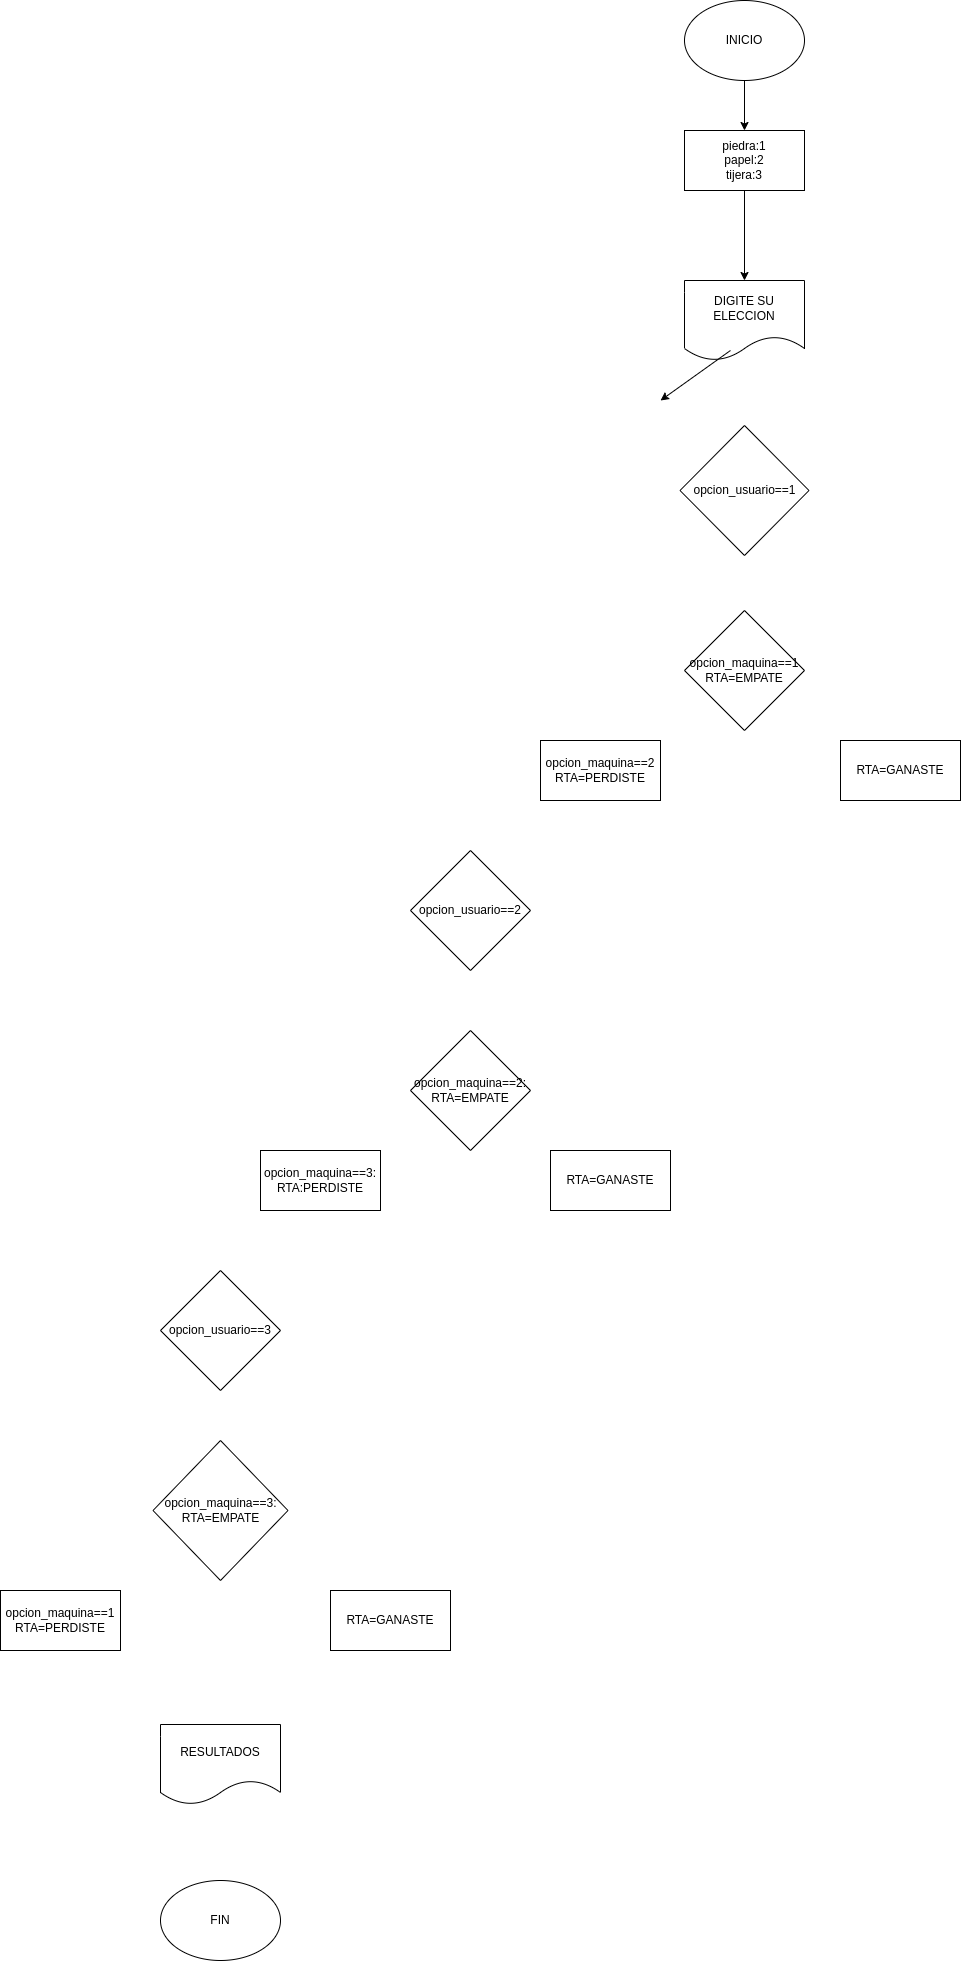

The diagram above was exported from draw.io. Its source (the exported page's mxGraphModel, read from the mxfile embedded in the PNG):
<mxGraphModel dx="1699" dy="537" grid="1" gridSize="10" guides="1" tooltips="1" connect="1" arrows="1" fold="1" page="1" pageScale="1" pageWidth="827" pageHeight="1169" math="0" shadow="0">
  <root>
    <mxCell id="0" />
    <mxCell id="1" parent="0" />
    <mxCell id="f2Fvqe4HPAwx6iECzLus-21" style="edgeStyle=none;html=1;exitX=0.5;exitY=1;exitDx=0;exitDy=0;entryX=0.5;entryY=0;entryDx=0;entryDy=0;" parent="1" source="2" target="3" edge="1">
      <mxGeometry relative="1" as="geometry" />
    </mxCell>
    <mxCell id="2" value="INICIO" style="ellipse;whiteSpace=wrap;html=1;" parent="1" vertex="1">
      <mxGeometry x="354" y="30" width="120" height="80" as="geometry" />
    </mxCell>
    <mxCell id="f2Fvqe4HPAwx6iECzLus-22" style="edgeStyle=none;html=1;exitX=0.5;exitY=1;exitDx=0;exitDy=0;entryX=0.5;entryY=0;entryDx=0;entryDy=0;" parent="1" source="3" target="4" edge="1">
      <mxGeometry relative="1" as="geometry" />
    </mxCell>
    <mxCell id="3" value="piedra:1&lt;br&gt;papel:2&lt;br&gt;tijera:3&lt;br&gt;" style="rounded=0;whiteSpace=wrap;html=1;" parent="1" vertex="1">
      <mxGeometry x="354" y="160" width="120" height="60" as="geometry" />
    </mxCell>
    <mxCell id="4" value="DIGITE SU ELECCION" style="shape=document;whiteSpace=wrap;html=1;boundedLbl=1;" parent="1" vertex="1">
      <mxGeometry x="354" y="310" width="120" height="80" as="geometry" />
    </mxCell>
    <mxCell id="f2Fvqe4HPAwx6iECzLus-23" style="edgeStyle=none;html=1;exitX=0.383;exitY=0.875;exitDx=0;exitDy=0;exitPerimeter=0;" parent="1" source="4" edge="1">
      <mxGeometry relative="1" as="geometry">
        <mxPoint x="330" y="430" as="targetPoint" />
      </mxGeometry>
    </mxCell>
    <mxCell id="6" value="opcion_usuario==1" style="rhombus;whiteSpace=wrap;html=1;" parent="1" vertex="1">
      <mxGeometry x="349.5" y="455" width="129" height="130" as="geometry" />
    </mxCell>
    <mxCell id="9" value="opcion_maquina==1&lt;br&gt;RTA=EMPATE" style="rhombus;whiteSpace=wrap;html=1;" parent="1" vertex="1">
      <mxGeometry x="354" y="640" width="120" height="120" as="geometry" />
    </mxCell>
    <mxCell id="10" value="opcion_maquina==2&lt;br&gt;RTA=PERDISTE" style="rounded=0;whiteSpace=wrap;html=1;" parent="1" vertex="1">
      <mxGeometry x="210" y="770" width="120" height="60" as="geometry" />
    </mxCell>
    <mxCell id="11" value="RTA=GANASTE" style="rounded=0;whiteSpace=wrap;html=1;" parent="1" vertex="1">
      <mxGeometry x="510" y="770" width="120" height="60" as="geometry" />
    </mxCell>
    <mxCell id="12" value="opcion_usuario==2" style="rhombus;whiteSpace=wrap;html=1;" parent="1" vertex="1">
      <mxGeometry x="80" y="880" width="120" height="120" as="geometry" />
    </mxCell>
    <mxCell id="13" value="opcion_maquina==2:&lt;br&gt;RTA=EMPATE" style="rhombus;whiteSpace=wrap;html=1;" parent="1" vertex="1">
      <mxGeometry x="80" y="1060" width="120" height="120" as="geometry" />
    </mxCell>
    <mxCell id="14" value="opcion_maquina==3:&lt;br&gt;RTA:PERDISTE" style="rounded=0;whiteSpace=wrap;html=1;" parent="1" vertex="1">
      <mxGeometry x="-70" y="1180" width="120" height="60" as="geometry" />
    </mxCell>
    <mxCell id="15" value="RTA=GANASTE" style="rounded=0;whiteSpace=wrap;html=1;" parent="1" vertex="1">
      <mxGeometry x="220" y="1180" width="120" height="60" as="geometry" />
    </mxCell>
    <mxCell id="16" value="opcion_usuario==3" style="rhombus;whiteSpace=wrap;html=1;" parent="1" vertex="1">
      <mxGeometry x="-170" y="1300" width="120" height="120" as="geometry" />
    </mxCell>
    <mxCell id="17" value="opcion_maquina==3:&lt;br&gt;RTA=EMPATE" style="rhombus;whiteSpace=wrap;html=1;" parent="1" vertex="1">
      <mxGeometry x="-177.5" y="1470" width="135" height="140" as="geometry" />
    </mxCell>
    <mxCell id="18" value="opcion_maquina==1&lt;br&gt;RTA=PERDISTE" style="rounded=0;whiteSpace=wrap;html=1;" parent="1" vertex="1">
      <mxGeometry x="-330" y="1620" width="120" height="60" as="geometry" />
    </mxCell>
    <mxCell id="19" value="RTA=GANASTE" style="rounded=0;whiteSpace=wrap;html=1;" parent="1" vertex="1">
      <mxGeometry y="1620" width="120" height="60" as="geometry" />
    </mxCell>
    <mxCell id="f2Fvqe4HPAwx6iECzLus-19" value="RESULTADOS" style="shape=document;whiteSpace=wrap;html=1;boundedLbl=1;" parent="1" vertex="1">
      <mxGeometry x="-170" y="1754" width="120" height="80" as="geometry" />
    </mxCell>
    <mxCell id="f2Fvqe4HPAwx6iECzLus-20" value="FIN" style="ellipse;whiteSpace=wrap;html=1;" parent="1" vertex="1">
      <mxGeometry x="-170" y="1910" width="120" height="80" as="geometry" />
    </mxCell>
  </root>
</mxGraphModel>